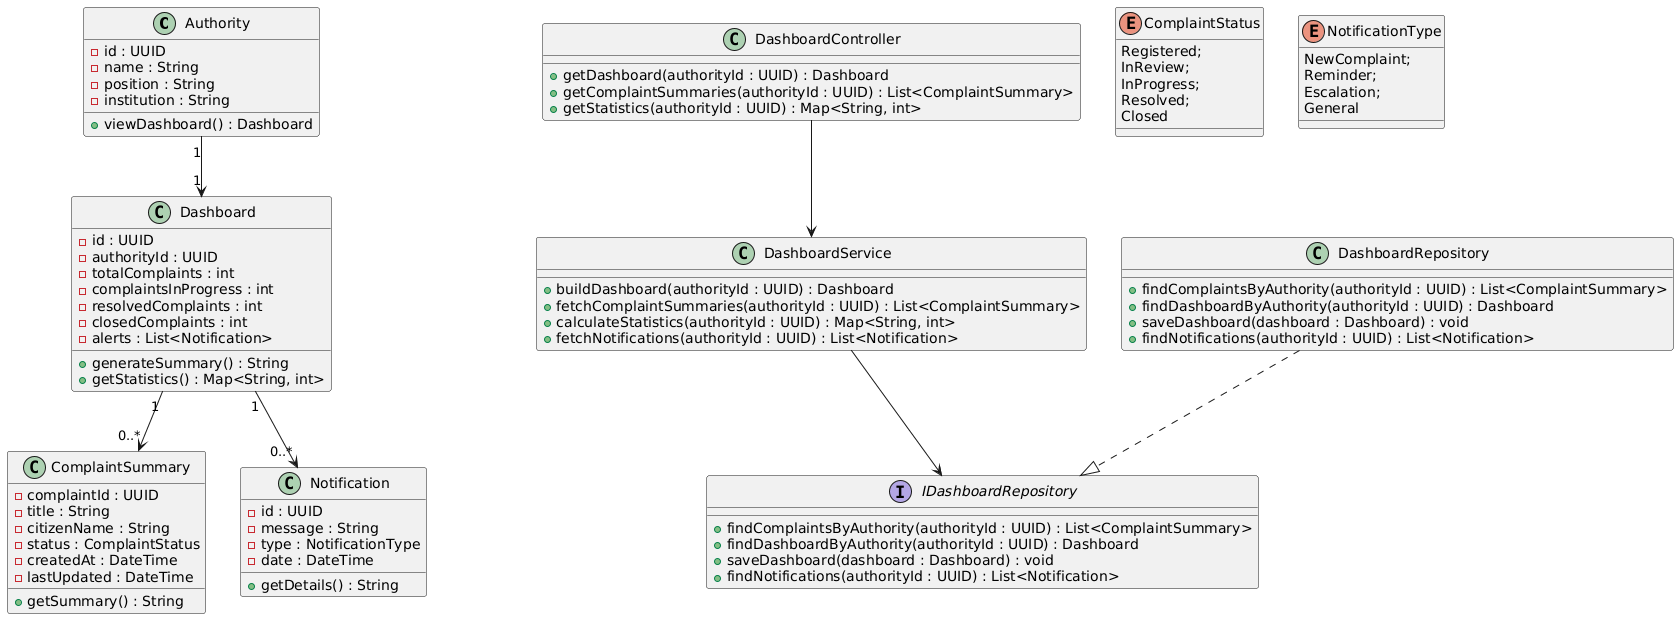

The diagram above was rendered by PlantUML. Its source (embedded in the PNG):
@startuml
class Authority {
  - id : UUID
  - name : String
  - position : String
  - institution : String
  + viewDashboard() : Dashboard
}

class Dashboard {
  - id : UUID
  - authorityId : UUID
  - totalComplaints : int
  - complaintsInProgress : int
  - resolvedComplaints : int
  - closedComplaints : int
  - alerts : List<Notification>
  + generateSummary() : String
  + getStatistics() : Map<String, int>
}

class ComplaintSummary {
  - complaintId : UUID
  - title : String
  - citizenName : String
  - status : ComplaintStatus
  - createdAt : DateTime
  - lastUpdated : DateTime
  + getSummary() : String
}

class DashboardController {
  + getDashboard(authorityId : UUID) : Dashboard
  + getComplaintSummaries(authorityId : UUID) : List<ComplaintSummary>
  + getStatistics(authorityId : UUID) : Map<String, int>
}

class DashboardService {
  + buildDashboard(authorityId : UUID) : Dashboard
  + fetchComplaintSummaries(authorityId : UUID) : List<ComplaintSummary>
  + calculateStatistics(authorityId : UUID) : Map<String, int>
  + fetchNotifications(authorityId : UUID) : List<Notification>
}

interface IDashboardRepository {
  + findComplaintsByAuthority(authorityId : UUID) : List<ComplaintSummary>
  + findDashboardByAuthority(authorityId : UUID) : Dashboard
  + saveDashboard(dashboard : Dashboard) : void
  + findNotifications(authorityId : UUID) : List<Notification>
}

class DashboardRepository {
  + findComplaintsByAuthority(authorityId : UUID) : List<ComplaintSummary>
  + findDashboardByAuthority(authorityId : UUID) : Dashboard
  + saveDashboard(dashboard : Dashboard) : void
  + findNotifications(authorityId : UUID) : List<Notification>
}

class Notification {
  - id : UUID
  - message : String
  - type : NotificationType
  - date : DateTime
  + getDetails() : String
}

enum ComplaintStatus { 
  Registered; 
  InReview; 
  InProgress; 
  Resolved; 
  Closed
}

enum NotificationType { 
  NewComplaint; 
  Reminder; 
  Escalation; 
  General
}

Authority "1" --> "1" Dashboard
Dashboard "1" --> "0..*" ComplaintSummary
Dashboard "1" --> "0..*" Notification

DashboardController --> DashboardService
DashboardService --> IDashboardRepository
DashboardRepository ..|> IDashboardRepository
@enduml